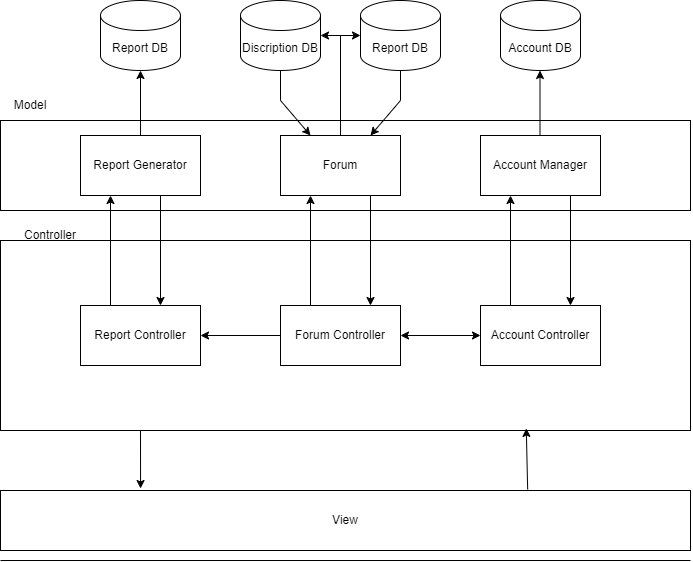

The diagram above was exported from draw.io. Its source (the exported page's mxGraphModel, read from the mxfile embedded in the PNG):
<mxGraphModel dx="1389" dy="798" grid="1" gridSize="10" guides="1" tooltips="1" connect="1" arrows="1" fold="1" page="1" pageScale="1" pageWidth="850" pageHeight="1100" math="0" shadow="0">
  <root>
    <mxCell id="0" />
    <mxCell id="1" parent="0" />
    <mxCell id="b4XmHWlMPFvP76PVFuJq-1" value="View" style="rounded=0;whiteSpace=wrap;html=1;" parent="1" vertex="1">
      <mxGeometry x="80" y="550" width="690" height="60" as="geometry" />
    </mxCell>
    <mxCell id="b4XmHWlMPFvP76PVFuJq-3" value="" style="rounded=0;whiteSpace=wrap;html=1;" parent="1" vertex="1">
      <mxGeometry x="80" y="300" width="690" height="190" as="geometry" />
    </mxCell>
    <mxCell id="b4XmHWlMPFvP76PVFuJq-4" value="Controller" style="text;html=1;align=center;verticalAlign=middle;whiteSpace=wrap;rounded=0;" parent="1" vertex="1">
      <mxGeometry x="100" y="280" width="60" height="30" as="geometry" />
    </mxCell>
    <mxCell id="b4XmHWlMPFvP76PVFuJq-5" value="" style="rounded=0;whiteSpace=wrap;html=1;" parent="1" vertex="1">
      <mxGeometry x="80" y="180" width="690" height="90" as="geometry" />
    </mxCell>
    <mxCell id="b4XmHWlMPFvP76PVFuJq-6" value="Model" style="text;html=1;align=center;verticalAlign=middle;whiteSpace=wrap;rounded=0;" parent="1" vertex="1">
      <mxGeometry x="80" y="150" width="60" height="30" as="geometry" />
    </mxCell>
    <mxCell id="b4XmHWlMPFvP76PVFuJq-7" value="Account DB" style="shape=cylinder3;whiteSpace=wrap;html=1;boundedLbl=1;backgroundOutline=1;size=15;" parent="1" vertex="1">
      <mxGeometry x="580" y="60" width="80" height="70" as="geometry" />
    </mxCell>
    <mxCell id="b4XmHWlMPFvP76PVFuJq-8" value="Forum Controller" style="rounded=0;whiteSpace=wrap;html=1;" parent="1" vertex="1">
      <mxGeometry x="360" y="365" width="120" height="60" as="geometry" />
    </mxCell>
    <mxCell id="b4XmHWlMPFvP76PVFuJq-9" value="Report Controller" style="rounded=0;whiteSpace=wrap;html=1;" parent="1" vertex="1">
      <mxGeometry x="160" y="365" width="120" height="60" as="geometry" />
    </mxCell>
    <mxCell id="b4XmHWlMPFvP76PVFuJq-10" value="Account Controller" style="rounded=0;whiteSpace=wrap;html=1;" parent="1" vertex="1">
      <mxGeometry x="560" y="365" width="120" height="60" as="geometry" />
    </mxCell>
    <mxCell id="b4XmHWlMPFvP76PVFuJq-11" value="" style="endArrow=classic;html=1;rounded=0;entryX=0.203;entryY=-0.033;entryDx=0;entryDy=0;entryPerimeter=0;" parent="1" target="b4XmHWlMPFvP76PVFuJq-1" edge="1">
      <mxGeometry width="50" height="50" relative="1" as="geometry">
        <mxPoint x="220" y="490" as="sourcePoint" />
        <mxPoint x="270" y="440" as="targetPoint" />
      </mxGeometry>
    </mxCell>
    <mxCell id="b4XmHWlMPFvP76PVFuJq-12" value="" style="endArrow=classic;html=1;rounded=0;entryX=0.762;entryY=0.989;entryDx=0;entryDy=0;entryPerimeter=0;exitX=0.764;exitY=-0.017;exitDx=0;exitDy=0;exitPerimeter=0;" parent="1" source="b4XmHWlMPFvP76PVFuJq-1" target="b4XmHWlMPFvP76PVFuJq-3" edge="1">
      <mxGeometry width="50" height="50" relative="1" as="geometry">
        <mxPoint x="620" y="550" as="sourcePoint" />
        <mxPoint x="670" y="500" as="targetPoint" />
      </mxGeometry>
    </mxCell>
    <mxCell id="b4XmHWlMPFvP76PVFuJq-13" value="" style="endArrow=classic;startArrow=classic;html=1;rounded=0;exitX=1;exitY=0.5;exitDx=0;exitDy=0;entryX=0;entryY=0.5;entryDx=0;entryDy=0;" parent="1" source="b4XmHWlMPFvP76PVFuJq-8" target="b4XmHWlMPFvP76PVFuJq-10" edge="1">
      <mxGeometry width="50" height="50" relative="1" as="geometry">
        <mxPoint x="400" y="440" as="sourcePoint" />
        <mxPoint x="450" y="390" as="targetPoint" />
      </mxGeometry>
    </mxCell>
    <mxCell id="b4XmHWlMPFvP76PVFuJq-14" value="" style="endArrow=classic;html=1;rounded=0;exitX=0;exitY=0.5;exitDx=0;exitDy=0;entryX=1;entryY=0.5;entryDx=0;entryDy=0;" parent="1" source="b4XmHWlMPFvP76PVFuJq-8" target="b4XmHWlMPFvP76PVFuJq-9" edge="1">
      <mxGeometry width="50" height="50" relative="1" as="geometry">
        <mxPoint x="320" y="400" as="sourcePoint" />
        <mxPoint x="370" y="350" as="targetPoint" />
      </mxGeometry>
    </mxCell>
    <mxCell id="b4XmHWlMPFvP76PVFuJq-15" value="Report Generator" style="rounded=0;whiteSpace=wrap;html=1;" parent="1" vertex="1">
      <mxGeometry x="160" y="195" width="120" height="60" as="geometry" />
    </mxCell>
    <mxCell id="b4XmHWlMPFvP76PVFuJq-16" value="Account Manager" style="rounded=0;whiteSpace=wrap;html=1;" parent="1" vertex="1">
      <mxGeometry x="560" y="195" width="120" height="60" as="geometry" />
    </mxCell>
    <mxCell id="b4XmHWlMPFvP76PVFuJq-17" value="Forum" style="rounded=0;whiteSpace=wrap;html=1;" parent="1" vertex="1">
      <mxGeometry x="360" y="195" width="120" height="60" as="geometry" />
    </mxCell>
    <mxCell id="b4XmHWlMPFvP76PVFuJq-18" value="Report DB" style="shape=cylinder3;whiteSpace=wrap;html=1;boundedLbl=1;backgroundOutline=1;size=15;" parent="1" vertex="1">
      <mxGeometry x="180" y="60" width="80" height="70" as="geometry" />
    </mxCell>
    <mxCell id="b4XmHWlMPFvP76PVFuJq-19" value="Discription DB" style="shape=cylinder3;whiteSpace=wrap;html=1;boundedLbl=1;backgroundOutline=1;size=15;" parent="1" vertex="1">
      <mxGeometry x="320" y="60" width="80" height="70" as="geometry" />
    </mxCell>
    <mxCell id="b4XmHWlMPFvP76PVFuJq-20" value="Report DB" style="shape=cylinder3;whiteSpace=wrap;html=1;boundedLbl=1;backgroundOutline=1;size=15;" parent="1" vertex="1">
      <mxGeometry x="440" y="60" width="80" height="70" as="geometry" />
    </mxCell>
    <mxCell id="lAiL69tuvWUSWSY-wicM-1" value="" style="endArrow=classic;html=1;rounded=0;exitX=0.25;exitY=0;exitDx=0;exitDy=0;entryX=0.25;entryY=1;entryDx=0;entryDy=0;" parent="1" source="b4XmHWlMPFvP76PVFuJq-9" target="b4XmHWlMPFvP76PVFuJq-15" edge="1">
      <mxGeometry width="50" height="50" relative="1" as="geometry">
        <mxPoint x="400" y="440" as="sourcePoint" />
        <mxPoint x="450" y="390" as="targetPoint" />
      </mxGeometry>
    </mxCell>
    <mxCell id="lAiL69tuvWUSWSY-wicM-2" value="" style="endArrow=classic;html=1;rounded=0;exitX=0.25;exitY=0;exitDx=0;exitDy=0;entryX=0.25;entryY=1;entryDx=0;entryDy=0;" parent="1" source="b4XmHWlMPFvP76PVFuJq-8" edge="1">
      <mxGeometry width="50" height="50" relative="1" as="geometry">
        <mxPoint x="390" y="365" as="sourcePoint" />
        <mxPoint x="390" y="255" as="targetPoint" />
      </mxGeometry>
    </mxCell>
    <mxCell id="lAiL69tuvWUSWSY-wicM-3" value="" style="endArrow=classic;html=1;rounded=0;exitX=0.25;exitY=0;exitDx=0;exitDy=0;entryX=0.25;entryY=1;entryDx=0;entryDy=0;" parent="1" edge="1">
      <mxGeometry width="50" height="50" relative="1" as="geometry">
        <mxPoint x="590" y="365" as="sourcePoint" />
        <mxPoint x="590" y="255" as="targetPoint" />
      </mxGeometry>
    </mxCell>
    <mxCell id="lAiL69tuvWUSWSY-wicM-4" value="" style="endArrow=classic;html=1;rounded=0;exitX=0.75;exitY=1;exitDx=0;exitDy=0;entryX=0.75;entryY=0;entryDx=0;entryDy=0;" parent="1" source="b4XmHWlMPFvP76PVFuJq-16" target="b4XmHWlMPFvP76PVFuJq-10" edge="1">
      <mxGeometry width="50" height="50" relative="1" as="geometry">
        <mxPoint x="630" y="380" as="sourcePoint" />
        <mxPoint x="630" y="270" as="targetPoint" />
      </mxGeometry>
    </mxCell>
    <mxCell id="lAiL69tuvWUSWSY-wicM-5" value="" style="endArrow=classic;html=1;rounded=0;exitX=0.75;exitY=1;exitDx=0;exitDy=0;entryX=0.75;entryY=0;entryDx=0;entryDy=0;" parent="1" edge="1">
      <mxGeometry width="50" height="50" relative="1" as="geometry">
        <mxPoint x="450" y="255" as="sourcePoint" />
        <mxPoint x="450" y="365" as="targetPoint" />
      </mxGeometry>
    </mxCell>
    <mxCell id="lAiL69tuvWUSWSY-wicM-6" value="" style="endArrow=classic;html=1;rounded=0;exitX=0.75;exitY=1;exitDx=0;exitDy=0;entryX=0.75;entryY=0;entryDx=0;entryDy=0;" parent="1" edge="1">
      <mxGeometry width="50" height="50" relative="1" as="geometry">
        <mxPoint x="240" y="255" as="sourcePoint" />
        <mxPoint x="240" y="365" as="targetPoint" />
      </mxGeometry>
    </mxCell>
    <mxCell id="lAiL69tuvWUSWSY-wicM-7" value="" style="endArrow=classic;html=1;rounded=0;exitX=0.5;exitY=0;exitDx=0;exitDy=0;entryX=0.5;entryY=1;entryDx=0;entryDy=0;entryPerimeter=0;" parent="1" source="b4XmHWlMPFvP76PVFuJq-15" target="b4XmHWlMPFvP76PVFuJq-18" edge="1">
      <mxGeometry width="50" height="50" relative="1" as="geometry">
        <mxPoint x="310" y="230" as="sourcePoint" />
        <mxPoint x="310" y="340" as="targetPoint" />
      </mxGeometry>
    </mxCell>
    <mxCell id="lAiL69tuvWUSWSY-wicM-8" value="" style="endArrow=classic;html=1;rounded=0;exitX=0.5;exitY=0;exitDx=0;exitDy=0;entryX=0.5;entryY=1;entryDx=0;entryDy=0;entryPerimeter=0;" parent="1" edge="1">
      <mxGeometry width="50" height="50" relative="1" as="geometry">
        <mxPoint x="619.5" y="195" as="sourcePoint" />
        <mxPoint x="619.5" y="130" as="targetPoint" />
      </mxGeometry>
    </mxCell>
    <mxCell id="lAiL69tuvWUSWSY-wicM-10" value="" style="endArrow=classic;html=1;rounded=0;exitX=0.5;exitY=0;exitDx=0;exitDy=0;entryX=0;entryY=0.5;entryDx=0;entryDy=0;entryPerimeter=0;" parent="1" source="b4XmHWlMPFvP76PVFuJq-17" target="b4XmHWlMPFvP76PVFuJq-20" edge="1">
      <mxGeometry width="50" height="50" relative="1" as="geometry">
        <mxPoint x="420" y="190" as="sourcePoint" />
        <mxPoint x="470" y="140" as="targetPoint" />
        <Array as="points">
          <mxPoint x="420" y="95" />
        </Array>
      </mxGeometry>
    </mxCell>
    <mxCell id="lAiL69tuvWUSWSY-wicM-11" value="" style="endArrow=classic;html=1;rounded=0;exitX=0.5;exitY=0;exitDx=0;exitDy=0;entryX=1;entryY=0.5;entryDx=0;entryDy=0;entryPerimeter=0;" parent="1" target="b4XmHWlMPFvP76PVFuJq-19" edge="1">
      <mxGeometry width="50" height="50" relative="1" as="geometry">
        <mxPoint x="420" y="195" as="sourcePoint" />
        <mxPoint x="440" y="95" as="targetPoint" />
        <Array as="points">
          <mxPoint x="420" y="95" />
        </Array>
      </mxGeometry>
    </mxCell>
    <mxCell id="lAiL69tuvWUSWSY-wicM-12" value="" style="endArrow=classic;html=1;rounded=0;entryX=0.75;entryY=0;entryDx=0;entryDy=0;exitX=0.5;exitY=1;exitDx=0;exitDy=0;exitPerimeter=0;" parent="1" source="b4XmHWlMPFvP76PVFuJq-20" target="b4XmHWlMPFvP76PVFuJq-17" edge="1">
      <mxGeometry width="50" height="50" relative="1" as="geometry">
        <mxPoint x="450" y="160" as="sourcePoint" />
        <mxPoint x="480" y="130" as="targetPoint" />
        <Array as="points">
          <mxPoint x="480" y="160" />
        </Array>
      </mxGeometry>
    </mxCell>
    <mxCell id="lAiL69tuvWUSWSY-wicM-13" value="" style="endArrow=classic;html=1;rounded=0;entryX=0.25;entryY=0;entryDx=0;entryDy=0;exitX=0.5;exitY=1;exitDx=0;exitDy=0;exitPerimeter=0;" parent="1" source="b4XmHWlMPFvP76PVFuJq-19" target="b4XmHWlMPFvP76PVFuJq-17" edge="1">
      <mxGeometry width="50" height="50" relative="1" as="geometry">
        <mxPoint x="490" y="140" as="sourcePoint" />
        <mxPoint x="460" y="205" as="targetPoint" />
        <Array as="points">
          <mxPoint x="360" y="160" />
        </Array>
      </mxGeometry>
    </mxCell>
    <mxCell id="sGhwk7Irl2TAilzdmz3K-1" value="" style="endArrow=none;html=1;rounded=0;exitX=0;exitY=1;exitDx=0;exitDy=0;entryX=1;entryY=1;entryDx=0;entryDy=0;" edge="1" parent="1">
      <mxGeometry width="50" height="50" relative="1" as="geometry">
        <mxPoint x="79.99999999999977" y="620" as="sourcePoint" />
        <mxPoint x="770" y="620" as="targetPoint" />
      </mxGeometry>
    </mxCell>
  </root>
</mxGraphModel>